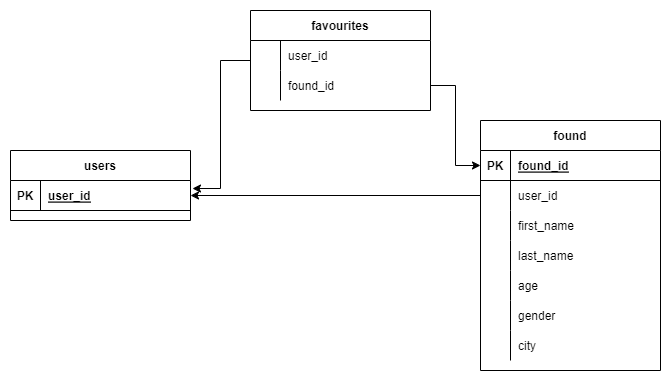

The diagram above was exported from draw.io. Its source (the exported page's mxGraphModel, read from the mxfile embedded in the PNG):
<mxGraphModel dx="1422" dy="762" grid="1" gridSize="10" guides="1" tooltips="1" connect="1" arrows="1" fold="1" page="1" pageScale="1" pageWidth="827" pageHeight="1169" math="0" shadow="0">
  <root>
    <mxCell id="0" />
    <mxCell id="1" parent="0" />
    <mxCell id="0_14L4jlXqSBlLJ6flN_-1" value="users" style="shape=table;startSize=30;container=1;collapsible=1;childLayout=tableLayout;fixedRows=1;rowLines=0;fontStyle=1;align=center;resizeLast=1;" vertex="1" parent="1">
      <mxGeometry x="40" y="160" width="180" height="70" as="geometry" />
    </mxCell>
    <mxCell id="0_14L4jlXqSBlLJ6flN_-2" value="" style="shape=tableRow;horizontal=0;startSize=0;swimlaneHead=0;swimlaneBody=0;fillColor=none;collapsible=0;dropTarget=0;points=[[0,0.5],[1,0.5]];portConstraint=eastwest;top=0;left=0;right=0;bottom=1;" vertex="1" parent="0_14L4jlXqSBlLJ6flN_-1">
      <mxGeometry y="30" width="180" height="30" as="geometry" />
    </mxCell>
    <mxCell id="0_14L4jlXqSBlLJ6flN_-3" value="PK" style="shape=partialRectangle;connectable=0;fillColor=none;top=0;left=0;bottom=0;right=0;fontStyle=1;overflow=hidden;" vertex="1" parent="0_14L4jlXqSBlLJ6flN_-2">
      <mxGeometry width="30" height="30" as="geometry">
        <mxRectangle width="30" height="30" as="alternateBounds" />
      </mxGeometry>
    </mxCell>
    <mxCell id="0_14L4jlXqSBlLJ6flN_-4" value="user_id" style="shape=partialRectangle;connectable=0;fillColor=none;top=0;left=0;bottom=0;right=0;align=left;spacingLeft=6;fontStyle=5;overflow=hidden;" vertex="1" parent="0_14L4jlXqSBlLJ6flN_-2">
      <mxGeometry x="30" width="150" height="30" as="geometry">
        <mxRectangle width="150" height="30" as="alternateBounds" />
      </mxGeometry>
    </mxCell>
    <mxCell id="0_14L4jlXqSBlLJ6flN_-14" value="found" style="shape=table;startSize=30;container=1;collapsible=1;childLayout=tableLayout;fixedRows=1;rowLines=0;fontStyle=1;align=center;resizeLast=1;" vertex="1" parent="1">
      <mxGeometry x="510" y="130" width="180" height="250" as="geometry" />
    </mxCell>
    <mxCell id="0_14L4jlXqSBlLJ6flN_-15" value="" style="shape=tableRow;horizontal=0;startSize=0;swimlaneHead=0;swimlaneBody=0;fillColor=none;collapsible=0;dropTarget=0;points=[[0,0.5],[1,0.5]];portConstraint=eastwest;top=0;left=0;right=0;bottom=1;" vertex="1" parent="0_14L4jlXqSBlLJ6flN_-14">
      <mxGeometry y="30" width="180" height="30" as="geometry" />
    </mxCell>
    <mxCell id="0_14L4jlXqSBlLJ6flN_-16" value="PK" style="shape=partialRectangle;connectable=0;fillColor=none;top=0;left=0;bottom=0;right=0;fontStyle=1;overflow=hidden;" vertex="1" parent="0_14L4jlXqSBlLJ6flN_-15">
      <mxGeometry width="30" height="30" as="geometry">
        <mxRectangle width="30" height="30" as="alternateBounds" />
      </mxGeometry>
    </mxCell>
    <mxCell id="0_14L4jlXqSBlLJ6flN_-17" value="found_id" style="shape=partialRectangle;connectable=0;fillColor=none;top=0;left=0;bottom=0;right=0;align=left;spacingLeft=6;fontStyle=5;overflow=hidden;" vertex="1" parent="0_14L4jlXqSBlLJ6flN_-15">
      <mxGeometry x="30" width="150" height="30" as="geometry">
        <mxRectangle width="150" height="30" as="alternateBounds" />
      </mxGeometry>
    </mxCell>
    <mxCell id="0_14L4jlXqSBlLJ6flN_-18" value="" style="shape=tableRow;horizontal=0;startSize=0;swimlaneHead=0;swimlaneBody=0;fillColor=none;collapsible=0;dropTarget=0;points=[[0,0.5],[1,0.5]];portConstraint=eastwest;top=0;left=0;right=0;bottom=0;" vertex="1" parent="0_14L4jlXqSBlLJ6flN_-14">
      <mxGeometry y="60" width="180" height="30" as="geometry" />
    </mxCell>
    <mxCell id="0_14L4jlXqSBlLJ6flN_-19" value="" style="shape=partialRectangle;connectable=0;fillColor=none;top=0;left=0;bottom=0;right=0;editable=1;overflow=hidden;" vertex="1" parent="0_14L4jlXqSBlLJ6flN_-18">
      <mxGeometry width="30" height="30" as="geometry">
        <mxRectangle width="30" height="30" as="alternateBounds" />
      </mxGeometry>
    </mxCell>
    <mxCell id="0_14L4jlXqSBlLJ6flN_-20" value="user_id" style="shape=partialRectangle;connectable=0;fillColor=none;top=0;left=0;bottom=0;right=0;align=left;spacingLeft=6;overflow=hidden;" vertex="1" parent="0_14L4jlXqSBlLJ6flN_-18">
      <mxGeometry x="30" width="150" height="30" as="geometry">
        <mxRectangle width="150" height="30" as="alternateBounds" />
      </mxGeometry>
    </mxCell>
    <mxCell id="0_14L4jlXqSBlLJ6flN_-21" value="" style="shape=tableRow;horizontal=0;startSize=0;swimlaneHead=0;swimlaneBody=0;fillColor=none;collapsible=0;dropTarget=0;points=[[0,0.5],[1,0.5]];portConstraint=eastwest;top=0;left=0;right=0;bottom=0;" vertex="1" parent="0_14L4jlXqSBlLJ6flN_-14">
      <mxGeometry y="90" width="180" height="30" as="geometry" />
    </mxCell>
    <mxCell id="0_14L4jlXqSBlLJ6flN_-22" value="" style="shape=partialRectangle;connectable=0;fillColor=none;top=0;left=0;bottom=0;right=0;editable=1;overflow=hidden;" vertex="1" parent="0_14L4jlXqSBlLJ6flN_-21">
      <mxGeometry width="30" height="30" as="geometry">
        <mxRectangle width="30" height="30" as="alternateBounds" />
      </mxGeometry>
    </mxCell>
    <mxCell id="0_14L4jlXqSBlLJ6flN_-23" value="first_name" style="shape=partialRectangle;connectable=0;fillColor=none;top=0;left=0;bottom=0;right=0;align=left;spacingLeft=6;overflow=hidden;" vertex="1" parent="0_14L4jlXqSBlLJ6flN_-21">
      <mxGeometry x="30" width="150" height="30" as="geometry">
        <mxRectangle width="150" height="30" as="alternateBounds" />
      </mxGeometry>
    </mxCell>
    <mxCell id="0_14L4jlXqSBlLJ6flN_-24" value="" style="shape=tableRow;horizontal=0;startSize=0;swimlaneHead=0;swimlaneBody=0;fillColor=none;collapsible=0;dropTarget=0;points=[[0,0.5],[1,0.5]];portConstraint=eastwest;top=0;left=0;right=0;bottom=0;" vertex="1" parent="0_14L4jlXqSBlLJ6flN_-14">
      <mxGeometry y="120" width="180" height="30" as="geometry" />
    </mxCell>
    <mxCell id="0_14L4jlXqSBlLJ6flN_-25" value="" style="shape=partialRectangle;connectable=0;fillColor=none;top=0;left=0;bottom=0;right=0;editable=1;overflow=hidden;" vertex="1" parent="0_14L4jlXqSBlLJ6flN_-24">
      <mxGeometry width="30" height="30" as="geometry">
        <mxRectangle width="30" height="30" as="alternateBounds" />
      </mxGeometry>
    </mxCell>
    <mxCell id="0_14L4jlXqSBlLJ6flN_-26" value="last_name" style="shape=partialRectangle;connectable=0;fillColor=none;top=0;left=0;bottom=0;right=0;align=left;spacingLeft=6;overflow=hidden;" vertex="1" parent="0_14L4jlXqSBlLJ6flN_-24">
      <mxGeometry x="30" width="150" height="30" as="geometry">
        <mxRectangle width="150" height="30" as="alternateBounds" />
      </mxGeometry>
    </mxCell>
    <mxCell id="0_14L4jlXqSBlLJ6flN_-43" value="" style="shape=tableRow;horizontal=0;startSize=0;swimlaneHead=0;swimlaneBody=0;fillColor=none;collapsible=0;dropTarget=0;points=[[0,0.5],[1,0.5]];portConstraint=eastwest;top=0;left=0;right=0;bottom=0;" vertex="1" parent="0_14L4jlXqSBlLJ6flN_-14">
      <mxGeometry y="150" width="180" height="30" as="geometry" />
    </mxCell>
    <mxCell id="0_14L4jlXqSBlLJ6flN_-44" value="" style="shape=partialRectangle;connectable=0;fillColor=none;top=0;left=0;bottom=0;right=0;editable=1;overflow=hidden;" vertex="1" parent="0_14L4jlXqSBlLJ6flN_-43">
      <mxGeometry width="30" height="30" as="geometry">
        <mxRectangle width="30" height="30" as="alternateBounds" />
      </mxGeometry>
    </mxCell>
    <mxCell id="0_14L4jlXqSBlLJ6flN_-45" value="age" style="shape=partialRectangle;connectable=0;fillColor=none;top=0;left=0;bottom=0;right=0;align=left;spacingLeft=6;overflow=hidden;" vertex="1" parent="0_14L4jlXqSBlLJ6flN_-43">
      <mxGeometry x="30" width="150" height="30" as="geometry">
        <mxRectangle width="150" height="30" as="alternateBounds" />
      </mxGeometry>
    </mxCell>
    <mxCell id="0_14L4jlXqSBlLJ6flN_-46" value="" style="shape=tableRow;horizontal=0;startSize=0;swimlaneHead=0;swimlaneBody=0;fillColor=none;collapsible=0;dropTarget=0;points=[[0,0.5],[1,0.5]];portConstraint=eastwest;top=0;left=0;right=0;bottom=0;" vertex="1" parent="0_14L4jlXqSBlLJ6flN_-14">
      <mxGeometry y="180" width="180" height="30" as="geometry" />
    </mxCell>
    <mxCell id="0_14L4jlXqSBlLJ6flN_-47" value="" style="shape=partialRectangle;connectable=0;fillColor=none;top=0;left=0;bottom=0;right=0;editable=1;overflow=hidden;" vertex="1" parent="0_14L4jlXqSBlLJ6flN_-46">
      <mxGeometry width="30" height="30" as="geometry">
        <mxRectangle width="30" height="30" as="alternateBounds" />
      </mxGeometry>
    </mxCell>
    <mxCell id="0_14L4jlXqSBlLJ6flN_-48" value="gender" style="shape=partialRectangle;connectable=0;fillColor=none;top=0;left=0;bottom=0;right=0;align=left;spacingLeft=6;overflow=hidden;" vertex="1" parent="0_14L4jlXqSBlLJ6flN_-46">
      <mxGeometry x="30" width="150" height="30" as="geometry">
        <mxRectangle width="150" height="30" as="alternateBounds" />
      </mxGeometry>
    </mxCell>
    <mxCell id="0_14L4jlXqSBlLJ6flN_-49" value="" style="shape=tableRow;horizontal=0;startSize=0;swimlaneHead=0;swimlaneBody=0;fillColor=none;collapsible=0;dropTarget=0;points=[[0,0.5],[1,0.5]];portConstraint=eastwest;top=0;left=0;right=0;bottom=0;" vertex="1" parent="0_14L4jlXqSBlLJ6flN_-14">
      <mxGeometry y="210" width="180" height="30" as="geometry" />
    </mxCell>
    <mxCell id="0_14L4jlXqSBlLJ6flN_-50" value="" style="shape=partialRectangle;connectable=0;fillColor=none;top=0;left=0;bottom=0;right=0;editable=1;overflow=hidden;" vertex="1" parent="0_14L4jlXqSBlLJ6flN_-49">
      <mxGeometry width="30" height="30" as="geometry">
        <mxRectangle width="30" height="30" as="alternateBounds" />
      </mxGeometry>
    </mxCell>
    <mxCell id="0_14L4jlXqSBlLJ6flN_-51" value="city" style="shape=partialRectangle;connectable=0;fillColor=none;top=0;left=0;bottom=0;right=0;align=left;spacingLeft=6;overflow=hidden;" vertex="1" parent="0_14L4jlXqSBlLJ6flN_-49">
      <mxGeometry x="30" width="150" height="30" as="geometry">
        <mxRectangle width="150" height="30" as="alternateBounds" />
      </mxGeometry>
    </mxCell>
    <mxCell id="0_14L4jlXqSBlLJ6flN_-27" style="edgeStyle=orthogonalEdgeStyle;rounded=0;orthogonalLoop=1;jettySize=auto;html=1;exitX=0;exitY=0.5;exitDx=0;exitDy=0;entryX=1;entryY=0.5;entryDx=0;entryDy=0;" edge="1" parent="1" source="0_14L4jlXqSBlLJ6flN_-18" target="0_14L4jlXqSBlLJ6flN_-2">
      <mxGeometry relative="1" as="geometry" />
    </mxCell>
    <mxCell id="0_14L4jlXqSBlLJ6flN_-41" style="edgeStyle=orthogonalEdgeStyle;rounded=0;orthogonalLoop=1;jettySize=auto;html=1;exitX=0;exitY=0.5;exitDx=0;exitDy=0;entryX=1.011;entryY=0.267;entryDx=0;entryDy=0;entryPerimeter=0;" edge="1" parent="1" source="0_14L4jlXqSBlLJ6flN_-28" target="0_14L4jlXqSBlLJ6flN_-2">
      <mxGeometry relative="1" as="geometry" />
    </mxCell>
    <mxCell id="0_14L4jlXqSBlLJ6flN_-28" value="favourites" style="shape=table;startSize=30;container=1;collapsible=1;childLayout=tableLayout;fixedRows=1;rowLines=0;fontStyle=1;align=center;resizeLast=1;" vertex="1" parent="1">
      <mxGeometry x="280" y="20" width="180" height="100" as="geometry" />
    </mxCell>
    <mxCell id="0_14L4jlXqSBlLJ6flN_-32" value="" style="shape=tableRow;horizontal=0;startSize=0;swimlaneHead=0;swimlaneBody=0;fillColor=none;collapsible=0;dropTarget=0;points=[[0,0.5],[1,0.5]];portConstraint=eastwest;top=0;left=0;right=0;bottom=0;" vertex="1" parent="0_14L4jlXqSBlLJ6flN_-28">
      <mxGeometry y="30" width="180" height="30" as="geometry" />
    </mxCell>
    <mxCell id="0_14L4jlXqSBlLJ6flN_-33" value="" style="shape=partialRectangle;connectable=0;fillColor=none;top=0;left=0;bottom=0;right=0;editable=1;overflow=hidden;" vertex="1" parent="0_14L4jlXqSBlLJ6flN_-32">
      <mxGeometry width="30" height="30" as="geometry">
        <mxRectangle width="30" height="30" as="alternateBounds" />
      </mxGeometry>
    </mxCell>
    <mxCell id="0_14L4jlXqSBlLJ6flN_-34" value="user_id" style="shape=partialRectangle;connectable=0;fillColor=none;top=0;left=0;bottom=0;right=0;align=left;spacingLeft=6;overflow=hidden;" vertex="1" parent="0_14L4jlXqSBlLJ6flN_-32">
      <mxGeometry x="30" width="150" height="30" as="geometry">
        <mxRectangle width="150" height="30" as="alternateBounds" />
      </mxGeometry>
    </mxCell>
    <mxCell id="0_14L4jlXqSBlLJ6flN_-35" value="" style="shape=tableRow;horizontal=0;startSize=0;swimlaneHead=0;swimlaneBody=0;fillColor=none;collapsible=0;dropTarget=0;points=[[0,0.5],[1,0.5]];portConstraint=eastwest;top=0;left=0;right=0;bottom=0;" vertex="1" parent="0_14L4jlXqSBlLJ6flN_-28">
      <mxGeometry y="60" width="180" height="30" as="geometry" />
    </mxCell>
    <mxCell id="0_14L4jlXqSBlLJ6flN_-36" value="" style="shape=partialRectangle;connectable=0;fillColor=none;top=0;left=0;bottom=0;right=0;editable=1;overflow=hidden;" vertex="1" parent="0_14L4jlXqSBlLJ6flN_-35">
      <mxGeometry width="30" height="30" as="geometry">
        <mxRectangle width="30" height="30" as="alternateBounds" />
      </mxGeometry>
    </mxCell>
    <mxCell id="0_14L4jlXqSBlLJ6flN_-37" value="found_id" style="shape=partialRectangle;connectable=0;fillColor=none;top=0;left=0;bottom=0;right=0;align=left;spacingLeft=6;overflow=hidden;" vertex="1" parent="0_14L4jlXqSBlLJ6flN_-35">
      <mxGeometry x="30" width="150" height="30" as="geometry">
        <mxRectangle width="150" height="30" as="alternateBounds" />
      </mxGeometry>
    </mxCell>
    <mxCell id="0_14L4jlXqSBlLJ6flN_-42" style="edgeStyle=orthogonalEdgeStyle;rounded=0;orthogonalLoop=1;jettySize=auto;html=1;exitX=1;exitY=0.5;exitDx=0;exitDy=0;entryX=0;entryY=0.5;entryDx=0;entryDy=0;" edge="1" parent="1" source="0_14L4jlXqSBlLJ6flN_-35" target="0_14L4jlXqSBlLJ6flN_-15">
      <mxGeometry relative="1" as="geometry" />
    </mxCell>
  </root>
</mxGraphModel>